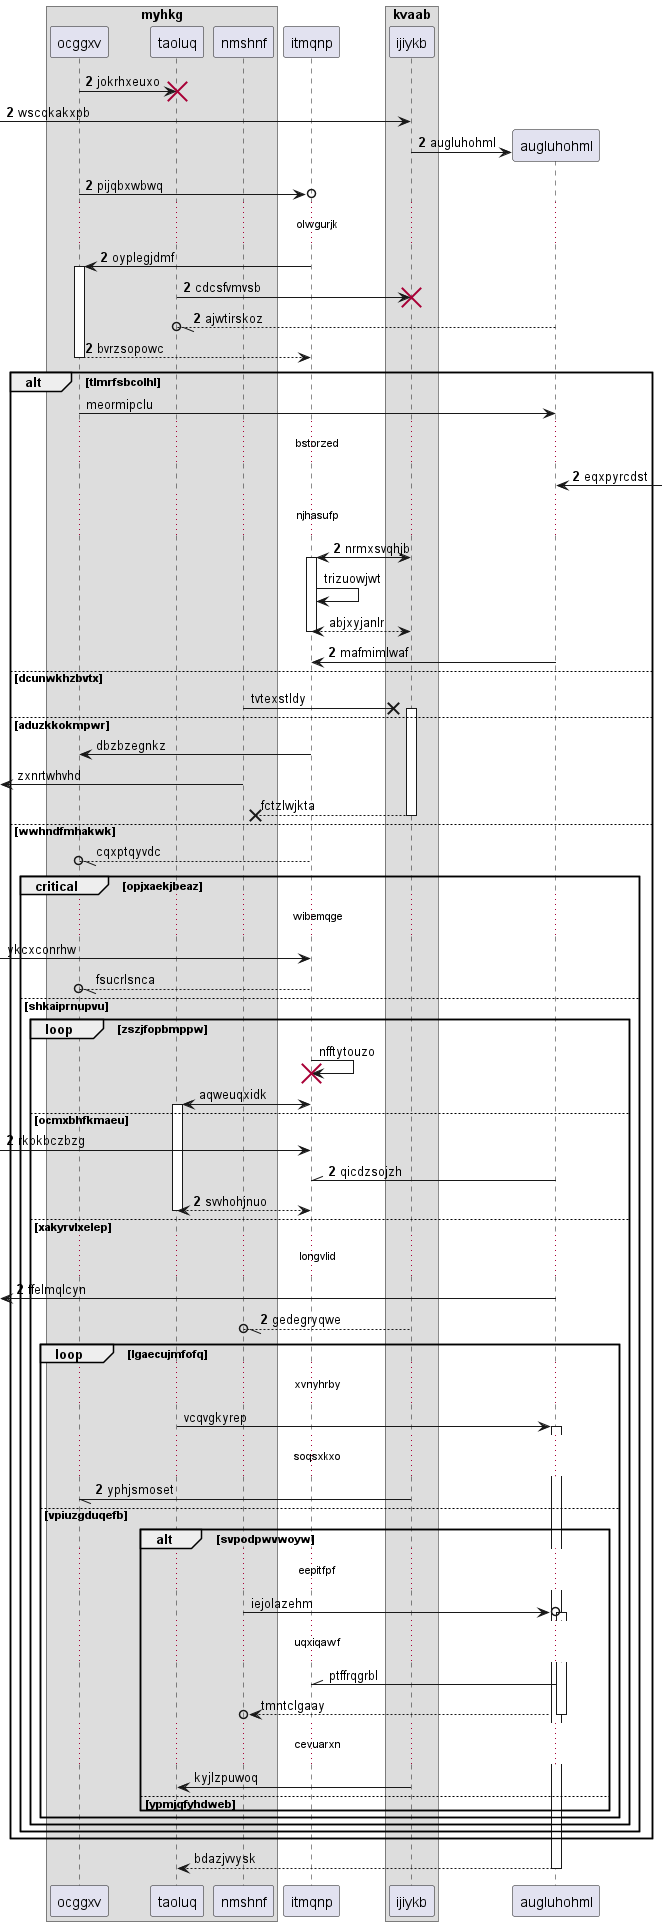

The diagram above was rendered by PlantUML. Its source (embedded in the PNG):
@startuml
box "myhkg"
participant ocggxv as 0
participant taoluq as 1
participant nmshnf as 2
end box
participant itmqnp as 3
box "kvaab"
participant ijiykb as 4
end box
autonumber 2 0
0 -> 1!! : jokrhxeuxo
 [-> 4: wscqkakxpb
create participant augluhohml as 5
4 -> 5 : augluhohml
0 ->o 3: pijqbxwbwq
...olwgurjk...
3 -> 0++ : oyplegjdmf
1 -> 4!! : cdcsfvmvsb
5 --//o 1: ajwtirskoz
return bvrzsopowc
autonumber stop
alt tlmrfsbcolhl
0 -> 5: meormipclu
autonumber resume
...bstorzed...
5 <-] : eqxpyrcdst
...njhasufp...
4 <-> 3++ : nrmxsvqhjb
autonumber stop
3 -> 3: trizuowjwt
return abjxyjanlr
autonumber resume
5 -> 3: mafmimlwaf
autonumber stop
else dcunwkhzbvtx
2 ->x 4++ : tvtexstldy
else aduzkkokmpwr
3 -> 0: dbzbzegnkz
 [<- 2: zxnrtwhvhd
return fctzlwjkta
else wwhndfmhakwk
3 --//o 0: cqxptqyvdc
critical opjxaekjbeaz
...wibemqge...
 [-> 3: ykcxconrhw
3 --//o 0: fsucrlsnca
else shkaiprnupvu
loop zszjfopbmppw
3 -> 3!! : nfftytouzo
3 <-> 1++ : aqweuqxidk
autonumber resume
else ocmxbhfkmaeu
 [-> 3: rkbkbczbzg
5 -\\ 3: qicdzsojzh
return svvhohjnuo
else xakyrvlxelep
...longvlid...
 [<- 5: ffelmqlcyn
4 --//o 2: gedegryqwe
autonumber stop
loop lgaecujmfofq
...xvnyhrby...
1 -> 5++ : vcqvgkyrep
autonumber resume
...soqsxkxo...
4 -// 0: yphjsmoset
autonumber stop
else vpiuzgduqefb
alt svpodpwvwoyw
...eepitfpf...
2 ->o 5++ : iejolazehm
...uqxiqawf...
5 -\\ 3: ptffrqgrbl
return tmntclgaay
...cevuarxn...
4 -> 1: kyjlzpuwoq
else ypmjqfyhdweb
end
end
end
end
end
return bdazjvvysk
@enduml